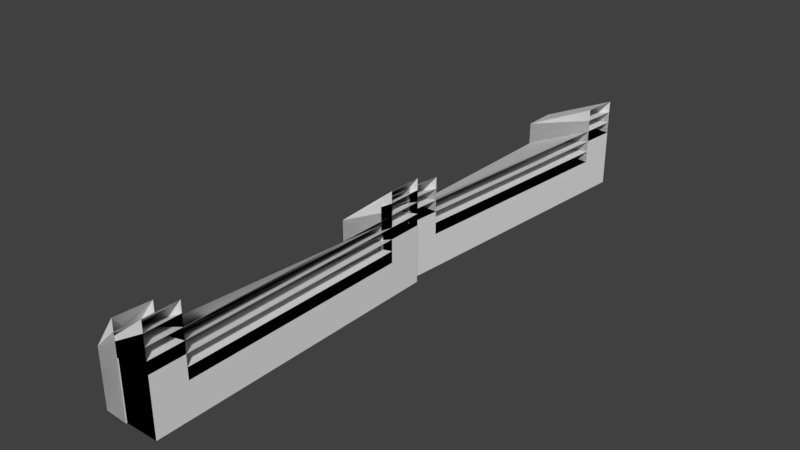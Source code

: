 # Source: StreetTiles.blend  (saved by Blender 2.78.0; exported with 4.5.12 LTS)
import bpy
from mathutils import Matrix  # noqa: F401  (used for matrix-valued properties, if any)

bpy.ops.wm.read_factory_settings(use_empty=True)
scene = bpy.context.scene
scene.name = 'Scene'

# ---- collections
col_collection_1 = bpy.data.collections.new('Collection 1'); scene.collection.children.link(col_collection_1)

# ---- materials (node trees are filled in below, after node groups)
mat_material = bpy.data.materials.new('Material')
mat_material.alpha_threshold = 0.0
mat_material.use_transparent_shadow = False
mat_material.roughness = 0.5
mat_material.line_color = (0.0, 0.0, 0.0, 1.0)

# ---- material node trees

# ---- world
world_world = bpy.data.worlds.new('World'); scene.world = world_world
world_world.color = (0.05088, 0.05088, 0.05088)
world_world.use_sun_shadow = False
world_world.sun_shadow_jitter_overblur = 0.0
world_world.cycles.sampling_method = 'MANUAL'

# ---- meshes
me_lts3_m = bpy.data.meshes.new('LTS3_M')
me_lts3_m.from_pydata([(2.384e-07, 2.7, 0.0), (4.768e-07, 4.7, 0.0), (-2.384e-07, 2.7, 0.3), (7.153e-07, 4.7, 0.3), (2.384e-07, 2.4, 0.0), (-2.384e-07, 2.4, 0.3), (4.768e-07, 5.0, 0.0), (7.153e-07, 5.0, 0.3), (-2.384e-07, 2.7, 0.5), (7.153e-07, 4.7, 0.5), (-2.384e-07, 2.4, 0.5), (7.153e-07, 5.0, 0.5), (0.4619, 2.68, 0.3), (0.6362, 4.672, 0.3), (0.4619, 2.68, 0.6), (0.6362, 4.672, 0.6), (0.4358, 2.381, 0.3), (0.4358, 2.381, 0.6), (0.6624, 4.971, 0.3), (0.6624, 4.971, 0.6), (0.4619, 2.68, 0.8), (0.6362, 4.672, 0.8), (0.4358, 2.381, 0.8), (0.6624, 4.971, 0.8)], [], [(6, 7, 19, 18), (11, 23, 19, 7), (0, 1, 13, 12), (11, 9, 21, 23), (0, 12, 16, 4), (8, 20, 14, 2), (2, 14, 15, 3), (9, 3, 15, 21), (1, 6, 18, 13), (4, 16, 17, 5), (10, 5, 17, 22), (10, 22, 20, 8)])
me_lts3_m.materials.append(mat_material)
me_lts3_m.use_remesh_preserve_volume = False
me_lts3_m.use_remesh_preserve_attributes = False
me_lts3_m.use_mirror_vertex_groups = False
me_lts3_m.update()
me_lts2_m = bpy.data.meshes.new('LTS2_M')
me_lts2_m.from_pydata([(2.384e-07, 2.7, 0.0), (4.768e-07, 4.7, 0.0), (-2.384e-07, 2.7, 0.3), (7.153e-07, 4.7, 0.3), (2.384e-07, 2.4, 0.0), (-2.384e-07, 2.4, 0.3), (4.768e-07, 5.0, 0.0), (7.153e-07, 5.0, 0.3), (-2.384e-07, 2.7, 0.5), (7.153e-07, 4.7, 0.5), (-2.384e-07, 2.4, 0.5), (7.153e-07, 5.0, 0.5), (0.4619, 2.68, 0.2), (0.6362, 4.672, 0.2), (0.4619, 2.68, 0.5), (0.6362, 4.672, 0.5), (0.4358, 2.381, 0.2), (0.4358, 2.381, 0.5), (0.6624, 4.971, 0.2), (0.6624, 4.971, 0.5), (0.4619, 2.68, 0.7), (0.6362, 4.672, 0.7), (0.4358, 2.381, 0.7), (0.6624, 4.971, 0.7)], [], [(6, 7, 19, 18), (11, 23, 19, 7), (0, 1, 13, 12), (11, 9, 21, 23), (0, 12, 16, 4), (8, 20, 14, 2), (2, 14, 15, 3), (9, 3, 15, 21), (1, 6, 18, 13), (4, 16, 17, 5), (10, 5, 17, 22), (10, 22, 20, 8)])
me_lts2_m.materials.append(mat_material)
me_lts2_m.use_remesh_preserve_volume = False
me_lts2_m.use_remesh_preserve_attributes = False
me_lts2_m.use_mirror_vertex_groups = False
me_lts2_m.update()
me_ts3_m = bpy.data.meshes.new('TS3_M')
me_ts3_m.from_pydata([(2.384e-07, 2.7, 0.0), (4.768e-07, 4.7, 0.0), (-2.384e-07, 2.7, 0.3), (7.153e-07, 4.7, 0.3), (2.384e-07, 2.4, 0.0), (-2.384e-07, 2.4, 0.3), (4.768e-07, 5.0, 0.0), (7.153e-07, 5.0, 0.3), (-2.384e-07, 2.7, 0.5), (7.153e-07, 4.7, 0.5), (-2.384e-07, 2.4, 0.5), (7.153e-07, 5.0, 0.5), (0.4358, 4.981, 0.8), (0.2092, 2.391, 0.8), (0.4096, 4.682, 0.8), (0.2353, 2.69, 0.8), (0.4358, 4.981, 0.6), (0.4358, 4.981, 0.3), (0.2092, 2.391, 0.6), (0.2092, 2.391, 0.3), (0.4096, 4.682, 0.6), (0.2353, 2.69, 0.6), (0.4096, 4.682, 0.3), (0.2353, 2.69, 0.3)], [], [(6, 17, 22, 1), (5, 18, 13, 10), (9, 14, 12, 11), (0, 23, 19, 4), (3, 20, 14, 9), (1, 22, 23, 0), (7, 16, 17, 6), (4, 19, 18, 5), (8, 15, 21, 2), (10, 13, 15, 8), (11, 12, 16, 7), (2, 21, 20, 3)])
me_ts3_m.materials.append(mat_material)
me_ts3_m.use_remesh_preserve_volume = False
me_ts3_m.use_remesh_preserve_attributes = False
me_ts3_m.use_mirror_vertex_groups = False
me_ts3_m.update()
me_ts2_m = bpy.data.meshes.new('TS2_M')
me_ts2_m.from_pydata([(2.384e-07, 2.7, 0.0), (4.768e-07, 4.7, 0.0), (-2.384e-07, 2.7, 0.3), (7.153e-07, 4.7, 0.3), (2.384e-07, 2.4, 0.0), (-2.384e-07, 2.4, 0.3), (4.768e-07, 5.0, 0.0), (7.153e-07, 5.0, 0.3), (-2.384e-07, 2.7, 0.5), (7.153e-07, 4.7, 0.5), (-2.384e-07, 2.4, 0.5), (7.153e-07, 5.0, 0.5), (0.4358, 4.981, 0.7), (0.2092, 2.391, 0.7), (0.4096, 4.682, 0.7), (0.2353, 2.69, 0.7), (0.4358, 4.981, 0.5), (0.4358, 4.981, 0.2), (0.2092, 2.391, 0.5), (0.2092, 2.391, 0.2), (0.4096, 4.682, 0.5), (0.2353, 2.69, 0.5), (0.4096, 4.682, 0.2), (0.2353, 2.69, 0.2)], [], [(6, 17, 22, 1), (5, 18, 13, 10), (9, 14, 12, 11), (0, 23, 19, 4), (3, 20, 14, 9), (1, 22, 23, 0), (7, 16, 17, 6), (4, 19, 18, 5), (8, 15, 21, 2), (10, 13, 15, 8), (11, 12, 16, 7), (2, 21, 20, 3)])
me_ts2_m.materials.append(mat_material)
me_ts2_m.use_remesh_preserve_volume = False
me_ts2_m.use_remesh_preserve_attributes = False
me_ts2_m.use_mirror_vertex_groups = False
me_ts2_m.update()
me_ts1_m = bpy.data.meshes.new('TS1_M')
me_ts1_m.from_pydata([(2.384e-07, 2.7, 0.0), (4.768e-07, 4.7, 0.0), (-2.384e-07, 2.7, 0.3), (7.153e-07, 4.7, 0.3), (2.384e-07, 2.4, 0.0), (-2.384e-07, 2.4, 0.3), (4.768e-07, 5.0, 0.0), (7.153e-07, 5.0, 0.3), (-2.384e-07, 2.7, 0.5), (7.153e-07, 4.7, 0.5), (-2.384e-07, 2.4, 0.5), (7.153e-07, 5.0, 0.5), (0.4358, 4.981, 0.6), (0.2092, 2.391, 0.6), (0.4096, 4.682, 0.6), (0.2353, 2.69, 0.6), (0.4358, 4.981, 0.4), (0.4358, 4.981, 0.1), (0.2092, 2.391, 0.4), (0.2092, 2.391, 0.1), (0.4096, 4.682, 0.4), (0.2353, 2.69, 0.4), (0.4096, 4.682, 0.1), (0.2353, 2.69, 0.1)], [], [(6, 17, 22, 1), (5, 18, 13, 10), (9, 14, 12, 11), (0, 23, 19, 4), (3, 20, 14, 9), (1, 22, 23, 0), (7, 16, 17, 6), (4, 19, 18, 5), (8, 15, 21, 2), (10, 13, 15, 8), (11, 12, 16, 7), (2, 21, 20, 3)])
me_ts1_m.materials.append(mat_material)
me_ts1_m.use_remesh_preserve_volume = False
me_ts1_m.use_remesh_preserve_attributes = False
me_ts1_m.use_mirror_vertex_groups = False
me_ts1_m.update()
me_lts1_m = bpy.data.meshes.new('LTS1_M')
me_lts1_m.from_pydata([(2.384e-07, 2.7, 0.0), (4.768e-07, 4.7, 0.0), (-2.384e-07, 2.7, 0.3), (7.153e-07, 4.7, 0.3), (2.384e-07, 2.4, 0.0), (-2.384e-07, 2.4, 0.3), (4.768e-07, 5.0, 0.0), (7.153e-07, 5.0, 0.3), (-2.384e-07, 2.7, 0.5), (7.153e-07, 4.7, 0.5), (-2.384e-07, 2.4, 0.5), (7.153e-07, 5.0, 0.5), (0.4619, 2.68, 0.1), (0.6362, 4.672, 0.1), (0.4619, 2.68, 0.4), (0.6362, 4.672, 0.4), (0.4358, 2.381, 0.1), (0.4358, 2.381, 0.4), (0.6624, 4.971, 0.1), (0.6624, 4.971, 0.4), (0.4619, 2.68, 0.6), (0.6362, 4.672, 0.6), (0.4358, 2.381, 0.6), (0.6624, 4.971, 0.6)], [], [(6, 7, 19, 18), (11, 23, 19, 7), (0, 1, 13, 12), (11, 9, 21, 23), (0, 12, 16, 4), (8, 20, 14, 2), (2, 14, 15, 3), (9, 3, 15, 21), (1, 6, 18, 13), (4, 16, 17, 5), (10, 5, 17, 22), (10, 22, 20, 8)])
me_lts1_m.materials.append(mat_material)
me_lts1_m.use_remesh_preserve_volume = False
me_lts1_m.use_remesh_preserve_attributes = False
me_lts1_m.use_mirror_vertex_groups = False
me_lts1_m.update()
me_ss4_m = bpy.data.meshes.new('SS4_M')
me_ss4_m.from_pydata([(0.5, 2.7, 0.4), (0.0, 2.7, 0.0), (2.384e-07, 4.7, 0.0), (0.5, 4.7, 0.4), (0.5, 2.7, 0.7), (-4.768e-07, 2.7, 0.3), (4.768e-07, 4.7, 0.3), (0.5, 4.7, 0.7), (0.5, 2.4, 0.4), (0.0, 2.4, 0.0), (0.5, 2.4, 0.7), (-4.768e-07, 2.4, 0.3), (2.384e-07, 5.0, 0.0), (0.5, 5.0, 0.4), (4.768e-07, 5.0, 0.3), (0.5, 5.0, 0.7), (0.5, 2.7, 0.9), (-4.768e-07, 2.7, 0.5), (4.768e-07, 4.7, 0.5), (0.5, 4.7, 0.9), (0.5, 2.4, 0.9), (-4.768e-07, 2.4, 0.5), (4.768e-07, 5.0, 0.5), (0.5, 5.0, 0.9)], [], [(0, 1, 2, 3), (4, 7, 6, 5), (8, 10, 11, 9), (12, 14, 15, 13), (1, 0, 8, 9), (3, 2, 12, 13), (18, 19, 23, 22), (16, 17, 21, 20), (6, 7, 19, 18), (11, 10, 20, 21), (4, 5, 17, 16), (15, 14, 22, 23)])
me_ss4_m.materials.append(mat_material)
me_ss4_m.use_remesh_preserve_volume = False
me_ss4_m.use_remesh_preserve_attributes = False
me_ss4_m.use_mirror_vertex_groups = False
me_ss4_m.update()
me_ss3_m = bpy.data.meshes.new('SS3_M')
me_ss3_m.from_pydata([(0.5, 2.7, 0.3), (0.0, 2.7, 0.0), (2.384e-07, 4.7, 0.0), (0.5, 4.7, 0.3), (0.5, 2.7, 0.6), (-4.768e-07, 2.7, 0.3), (4.768e-07, 4.7, 0.3), (0.5, 4.7, 0.6), (0.5, 2.4, 0.3), (0.0, 2.4, 0.0), (0.5, 2.4, 0.6), (-4.768e-07, 2.4, 0.3), (2.384e-07, 5.0, 0.0), (0.5, 5.0, 0.3), (4.768e-07, 5.0, 0.3), (0.5, 5.0, 0.6), (0.5, 2.7, 0.8), (-4.768e-07, 2.7, 0.5), (4.768e-07, 4.7, 0.5), (0.5, 4.7, 0.8), (0.5, 2.4, 0.8), (-4.768e-07, 2.4, 0.5), (4.768e-07, 5.0, 0.5), (0.5, 5.0, 0.8)], [], [(0, 1, 2, 3), (4, 7, 6, 5), (8, 10, 11, 9), (12, 14, 15, 13), (1, 0, 8, 9), (3, 2, 12, 13), (18, 19, 23, 22), (16, 17, 21, 20), (6, 7, 19, 18), (11, 10, 20, 21), (4, 5, 17, 16), (15, 14, 22, 23)])
me_ss3_m.materials.append(mat_material)
me_ss3_m.use_remesh_preserve_volume = False
me_ss3_m.use_remesh_preserve_attributes = False
me_ss3_m.use_mirror_vertex_groups = False
me_ss3_m.update()
me_ss2_m = bpy.data.meshes.new('SS2_M')
me_ss2_m.from_pydata([(0.5, 2.7, 0.2), (0.0, 2.7, 0.0), (2.384e-07, 4.7, 0.0), (0.5, 4.7, 0.2), (0.5, 2.7, 0.5), (-4.768e-07, 2.7, 0.3), (4.768e-07, 4.7, 0.3), (0.5, 4.7, 0.5), (0.5, 2.4, 0.2), (0.0, 2.4, 0.0), (0.5, 2.4, 0.5), (-4.768e-07, 2.4, 0.3), (2.384e-07, 5.0, 0.0), (0.5, 5.0, 0.2), (4.768e-07, 5.0, 0.3), (0.5, 5.0, 0.5), (0.5, 2.7, 0.7), (-4.768e-07, 2.7, 0.5), (4.768e-07, 4.7, 0.5), (0.5, 4.7, 0.7), (0.5, 2.4, 0.7), (-4.768e-07, 2.4, 0.5), (4.768e-07, 5.0, 0.5), (0.5, 5.0, 0.7)], [], [(0, 1, 2, 3), (4, 7, 6, 5), (8, 10, 11, 9), (12, 14, 15, 13), (1, 0, 8, 9), (3, 2, 12, 13), (18, 19, 23, 22), (16, 17, 21, 20), (6, 7, 19, 18), (11, 10, 20, 21), (4, 5, 17, 16), (15, 14, 22, 23)])
me_ss2_m.materials.append(mat_material)
me_ss2_m.use_remesh_preserve_volume = False
me_ss2_m.use_remesh_preserve_attributes = False
me_ss2_m.use_mirror_vertex_groups = False
me_ss2_m.update()
me_ss1_m = bpy.data.meshes.new('SS1_M')
me_ss1_m.from_pydata([(0.5, 2.7, 0.1), (0.0, 2.7, 0.0), (2.384e-07, 4.7, 0.0), (0.5, 4.7, 0.1), (0.5, 2.7, 0.4), (-4.768e-07, 2.7, 0.3), (4.768e-07, 4.7, 0.3), (0.5, 4.7, 0.4), (0.5, 2.4, 0.1), (0.0, 2.4, 0.0), (0.5, 2.4, 0.4), (-4.768e-07, 2.4, 0.3), (2.384e-07, 5.0, 0.0), (0.5, 5.0, 0.1), (4.768e-07, 5.0, 0.3), (0.5, 5.0, 0.4), (0.5, 2.7, 0.6), (-4.768e-07, 2.7, 0.5), (4.768e-07, 4.7, 0.5), (0.5, 4.7, 0.6), (0.5, 2.4, 0.6), (-4.768e-07, 2.4, 0.5), (4.768e-07, 5.0, 0.5), (0.5, 5.0, 0.6)], [], [(0, 1, 2, 3), (4, 7, 6, 5), (8, 10, 11, 9), (12, 14, 15, 13), (1, 0, 8, 9), (3, 2, 12, 13), (18, 19, 23, 22), (16, 17, 21, 20), (6, 7, 19, 18), (11, 10, 20, 21), (4, 5, 17, 16), (15, 14, 22, 23)])
me_ss1_m.materials.append(mat_material)
me_ss1_m.use_remesh_preserve_volume = False
me_ss1_m.use_remesh_preserve_attributes = False
me_ss1_m.use_mirror_vertex_groups = False
me_ss1_m.update()
me_se_m = bpy.data.meshes.new('SE_M')
me_se_m.from_pydata([(0.5, 2.7, 0.0), (0.0, 2.7, 0.0), (2.384e-07, 4.7, 0.0), (0.5, 4.7, 0.0), (0.5, 2.7, 0.3), (-4.768e-07, 2.7, 0.3), (4.768e-07, 4.7, 0.3), (0.5, 4.7, 0.3), (0.5, 2.4, 0.0), (0.0, 2.4, 0.0), (0.5, 2.4, 0.3), (-4.768e-07, 2.4, 0.3), (2.384e-07, 5.0, 0.0), (0.5, 5.0, 0.0), (4.768e-07, 5.0, 0.3), (0.5, 5.0, 0.3), (0.5, 2.7, 0.5), (-4.768e-07, 2.7, 0.5), (4.768e-07, 4.7, 0.5), (0.5, 4.7, 0.5), (0.5, 2.4, 0.5), (-4.768e-07, 2.4, 0.5), (4.768e-07, 5.0, 0.5), (0.5, 5.0, 0.5)], [], [(0, 1, 2, 3), (4, 7, 6, 5), (0, 4, 10, 8), (4, 0, 3, 7), (8, 10, 11, 9), (12, 14, 15, 13), (10, 4, 16, 20), (1, 0, 8, 9), (7, 3, 13, 15), (3, 2, 12, 13), (7, 15, 23, 19), (18, 19, 23, 22), (16, 17, 21, 20), (6, 7, 19, 18), (11, 10, 20, 21), (4, 5, 17, 16), (15, 14, 22, 23)])
me_se_m.materials.append(mat_material)
me_se_m.use_remesh_preserve_volume = False
me_se_m.use_remesh_preserve_attributes = False
me_se_m.use_mirror_vertex_groups = False
me_se_m.update()
me_sm_m = bpy.data.meshes.new('SM_m')
me_sm_m.from_pydata([(0.5, 2.7, 0.0), (0.0, 2.7, 0.0), (2.384e-07, 4.7, 0.0), (0.5, 4.7, 0.0), (0.5, 2.7, 0.3), (-4.768e-07, 2.7, 0.3), (4.768e-07, 4.7, 0.3), (0.5, 4.7, 0.3), (0.5, 2.4, 0.0), (0.0, 2.4, 0.0), (0.5, 2.4, 0.3), (-4.768e-07, 2.4, 0.3), (2.384e-07, 5.0, 0.0), (0.5, 5.0, 0.0), (4.768e-07, 5.0, 0.3), (0.5, 5.0, 0.3), (0.5, 2.7, 0.5), (-4.768e-07, 2.7, 0.5), (4.768e-07, 4.7, 0.5), (0.5, 4.7, 0.5), (0.5, 2.4, 0.5), (-4.768e-07, 2.4, 0.5), (4.768e-07, 5.0, 0.5), (0.5, 5.0, 0.5)], [], [(0, 1, 2, 3), (4, 7, 6, 5), (8, 10, 11, 9), (12, 14, 15, 13), (1, 0, 8, 9), (3, 2, 12, 13), (18, 19, 23, 22), (16, 17, 21, 20), (6, 7, 19, 18), (11, 10, 20, 21), (4, 5, 17, 16), (15, 14, 22, 23)])
me_sm_m.materials.append(mat_material)
me_sm_m.use_remesh_preserve_volume = False
me_sm_m.use_remesh_preserve_attributes = False
me_sm_m.use_mirror_vertex_groups = False
me_sm_m.update()
me_lte_m = bpy.data.meshes.new('LTE_M')
me_lte_m.from_pydata([(2.384e-07, 2.7, 0.0), (4.768e-07, 4.7, 0.0), (-2.384e-07, 2.7, 0.3), (7.153e-07, 4.7, 0.3), (2.384e-07, 2.4, 0.0), (-2.384e-07, 2.4, 0.3), (4.768e-07, 5.0, 0.0), (7.153e-07, 5.0, 0.3), (-2.384e-07, 2.7, 0.5), (7.153e-07, 4.7, 0.5), (-2.384e-07, 2.4, 0.5), (7.153e-07, 5.0, 0.5), (0.4619, 2.68, 0.0), (0.6362, 4.672, 0.0), (0.4619, 2.68, 0.3), (0.6362, 4.672, 0.3), (0.4358, 2.381, 0.0), (0.4358, 2.381, 0.3), (0.6624, 4.971, 0.0), (0.6624, 4.971, 0.3), (0.4619, 2.68, 0.5), (0.6362, 4.672, 0.5), (0.4358, 2.381, 0.5), (0.6624, 4.971, 0.5)], [], [(6, 7, 19, 18), (11, 23, 19, 7), (0, 1, 13, 12), (11, 9, 21, 23), (0, 12, 16, 4), (8, 20, 14, 2), (2, 14, 15, 3), (9, 3, 15, 21), (1, 6, 18, 13), (4, 16, 17, 5), (10, 5, 17, 22), (10, 22, 20, 8), (20, 22, 17, 14), (17, 16, 12, 14), (13, 15, 14, 12), (19, 15, 13, 18), (21, 15, 19, 23)])
me_lte_m.materials.append(mat_material)
me_lte_m.use_remesh_preserve_volume = False
me_lte_m.use_remesh_preserve_attributes = False
me_lte_m.use_mirror_vertex_groups = False
me_lte_m.update()
me_ltm_m = bpy.data.meshes.new('LTM_M')
me_ltm_m.from_pydata([(2.384e-07, 2.7, 0.0), (4.768e-07, 4.7, 0.0), (-2.384e-07, 2.7, 0.3), (7.153e-07, 4.7, 0.3), (2.384e-07, 2.4, 0.0), (-2.384e-07, 2.4, 0.3), (4.768e-07, 5.0, 0.0), (7.153e-07, 5.0, 0.3), (-2.384e-07, 2.7, 0.5), (7.153e-07, 4.7, 0.5), (-2.384e-07, 2.4, 0.5), (7.153e-07, 5.0, 0.5), (0.4619, 2.68, 0.0), (0.6362, 4.672, 0.0), (0.4619, 2.68, 0.3), (0.6362, 4.672, 0.3), (0.4358, 2.381, 0.0), (0.4358, 2.381, 0.3), (0.6624, 4.971, 0.0), (0.6624, 4.971, 0.3), (0.4619, 2.68, 0.5), (0.6362, 4.672, 0.5), (0.4358, 2.381, 0.5), (0.6624, 4.971, 0.5)], [], [(6, 7, 19, 18), (11, 23, 19, 7), (0, 1, 13, 12), (11, 9, 21, 23), (0, 12, 16, 4), (8, 20, 14, 2), (2, 14, 15, 3), (9, 3, 15, 21), (1, 6, 18, 13), (4, 16, 17, 5), (10, 5, 17, 22), (10, 22, 20, 8)])
me_ltm_m.materials.append(mat_material)
me_ltm_m.use_remesh_preserve_volume = False
me_ltm_m.use_remesh_preserve_attributes = False
me_ltm_m.use_mirror_vertex_groups = False
me_ltm_m.update()
me_lts_m = bpy.data.meshes.new('LTS_M')
me_lts_m.from_pydata([(2.384e-07, 2.7, 0.0), (4.768e-07, 4.7, 0.0), (-2.384e-07, 2.7, 0.3), (7.153e-07, 4.7, 0.3), (2.384e-07, 2.4, 0.0), (-2.384e-07, 2.4, 0.3), (4.768e-07, 5.0, 0.0), (7.153e-07, 5.0, 0.3), (-2.384e-07, 2.7, 0.5), (7.153e-07, 4.7, 0.5), (-2.384e-07, 2.4, 0.5), (7.153e-07, 5.0, 0.5), (0.4619, 2.68, 0.0), (0.6362, 4.672, 0.0), (0.4619, 2.68, 0.3), (0.6362, 4.672, 0.3), (0.4358, 2.381, 0.0), (0.4358, 2.381, 0.3), (0.6624, 4.971, 0.0), (0.6624, 4.971, 0.3), (0.4619, 2.68, 0.5), (0.6362, 4.672, 0.5), (0.4358, 2.381, 0.5), (0.6624, 4.971, 0.5)], [], [(6, 7, 19, 18), (11, 23, 19, 7), (0, 1, 13, 12), (11, 9, 21, 23), (0, 12, 16, 4), (8, 20, 14, 2), (2, 14, 15, 3), (9, 3, 15, 21), (1, 6, 18, 13), (4, 16, 17, 5), (10, 5, 17, 22), (10, 22, 20, 8), (11, 7, 3, 9), (7, 6, 1, 3), (1, 0, 2, 3), (8, 2, 5, 10), (5, 2, 0, 4)])
me_lts_m.materials.append(mat_material)
me_lts_m.use_remesh_preserve_volume = False
me_lts_m.use_remesh_preserve_attributes = False
me_lts_m.use_mirror_vertex_groups = False
me_lts_m.update()
me_te_m = bpy.data.meshes.new('TE_M')
me_te_m.from_pydata([(0.0, 2.7, 0.0), (2.384e-07, 4.7, 0.0), (-4.768e-07, 2.7, 0.3), (4.768e-07, 4.7, 0.3), (0.0, 2.4, 0.0), (-4.768e-07, 2.4, 0.3), (2.384e-07, 5.0, 0.0), (4.768e-07, 5.0, 0.3), (-4.768e-07, 2.7, 0.5), (4.768e-07, 4.7, 0.5), (-4.768e-07, 2.4, 0.5), (4.768e-07, 5.0, 0.5), (0.4358, 4.981, 0.5), (0.2092, 2.391, 0.5), (0.4096, 4.682, 0.5), (0.2353, 2.69, 0.5), (0.4358, 4.981, 0.3), (0.4358, 4.981, 0.0), (0.2092, 2.391, 0.3), (0.2092, 2.391, 0.0), (0.4096, 4.682, 0.3), (0.2353, 2.69, 0.3), (0.4096, 4.682, 0.0), (0.2353, 2.69, 0.0)], [], [(6, 17, 22, 1), (5, 18, 13, 10), (9, 14, 12, 11), (0, 23, 19, 4), (3, 20, 14, 9), (1, 22, 23, 0), (7, 16, 17, 6), (4, 19, 18, 5), (8, 15, 21, 2), (10, 13, 15, 8), (11, 12, 16, 7), (2, 21, 20, 3), (21, 15, 13, 18), (19, 23, 21, 18), (20, 21, 23, 22), (17, 16, 20, 22), (16, 12, 14, 20)])
me_te_m.materials.append(mat_material)
me_te_m.use_remesh_preserve_volume = False
me_te_m.use_remesh_preserve_attributes = False
me_te_m.use_mirror_vertex_groups = False
me_te_m.update()
me_tm_m = bpy.data.meshes.new('TM_M')
me_tm_m.from_pydata([(2.384e-07, 2.7, 0.0), (4.768e-07, 4.7, 0.0), (-2.384e-07, 2.7, 0.3), (7.153e-07, 4.7, 0.3), (2.384e-07, 2.4, 0.0), (-2.384e-07, 2.4, 0.3), (4.768e-07, 5.0, 0.0), (7.153e-07, 5.0, 0.3), (-2.384e-07, 2.7, 0.5), (7.153e-07, 4.7, 0.5), (-2.384e-07, 2.4, 0.5), (7.153e-07, 5.0, 0.5), (0.4358, 4.981, 0.5), (0.2092, 2.391, 0.5), (0.4096, 4.682, 0.5), (0.2353, 2.69, 0.5), (0.4358, 4.981, 0.3), (0.4358, 4.981, 0.0), (0.2092, 2.391, 0.3), (0.2092, 2.391, 0.0), (0.4096, 4.682, 0.3), (0.2353, 2.69, 0.3), (0.4096, 4.682, 0.0), (0.2353, 2.69, 0.0)], [], [(6, 17, 22, 1), (5, 18, 13, 10), (9, 14, 12, 11), (0, 23, 19, 4), (3, 20, 14, 9), (1, 22, 23, 0), (7, 16, 17, 6), (4, 19, 18, 5), (8, 15, 21, 2), (10, 13, 15, 8), (11, 12, 16, 7), (2, 21, 20, 3)])
me_tm_m.materials.append(mat_material)
me_tm_m.use_remesh_preserve_volume = False
me_tm_m.use_remesh_preserve_attributes = False
me_tm_m.use_mirror_vertex_groups = False
me_tm_m.update()
me_ts_m = bpy.data.meshes.new('TS_M')
me_ts_m.from_pydata([(0.0, 2.7, 0.0), (2.384e-07, 4.7, 0.0), (-4.768e-07, 2.7, 0.3), (4.768e-07, 4.7, 0.3), (0.0, 2.4, 0.0), (-4.768e-07, 2.4, 0.3), (2.384e-07, 5.0, 0.0), (4.768e-07, 5.0, 0.3), (-4.768e-07, 2.7, 0.5), (4.768e-07, 4.7, 0.5), (-4.768e-07, 2.4, 0.5), (4.768e-07, 5.0, 0.5), (0.4358, 4.981, 0.5), (0.2092, 2.391, 0.5), (0.4096, 4.682, 0.5), (0.2353, 2.69, 0.5), (0.4358, 4.981, 0.3), (0.4358, 4.981, 0.0), (0.2092, 2.391, 0.3), (0.2092, 2.391, 0.0), (0.4096, 4.682, 0.3), (0.2353, 2.69, 0.3), (0.4096, 4.682, 0.0), (0.2353, 2.69, 0.0)], [], [(0, 2, 3, 1), (2, 0, 4, 5), (1, 3, 7, 6), (7, 3, 9, 11), (2, 5, 10, 8), (6, 17, 22, 1), (5, 18, 13, 10), (9, 14, 12, 11), (0, 23, 19, 4), (3, 20, 14, 9), (1, 22, 23, 0), (7, 16, 17, 6), (4, 19, 18, 5), (8, 15, 21, 2), (10, 13, 15, 8), (11, 12, 16, 7), (2, 21, 20, 3)])
me_ts_m.materials.append(mat_material)
me_ts_m.use_remesh_preserve_volume = False
me_ts_m.use_remesh_preserve_attributes = False
me_ts_m.use_mirror_vertex_groups = False
me_ts_m.update()
me_ss_m = bpy.data.meshes.new('SS_M')
me_ss_m.from_pydata([(0.5, 2.7, 0.0), (0.0, 2.7, 0.0), (2.384e-07, 4.7, 0.0), (0.5, 4.7, 0.0), (0.5, 2.7, 0.3), (-4.768e-07, 2.7, 0.3), (4.768e-07, 4.7, 0.3), (0.5, 4.7, 0.3), (0.5, 2.4, 0.0), (0.0, 2.4, 0.0), (0.5, 2.4, 0.3), (-4.768e-07, 2.4, 0.3), (2.384e-07, 5.0, 0.0), (0.5, 5.0, 0.0), (4.768e-07, 5.0, 0.3), (0.5, 5.0, 0.3), (0.5, 2.7, 0.5), (-4.768e-07, 2.7, 0.5), (4.768e-07, 4.7, 0.5), (0.5, 4.7, 0.5), (0.5, 2.4, 0.5), (-4.768e-07, 2.4, 0.5), (4.768e-07, 5.0, 0.5), (0.5, 5.0, 0.5)], [], [(0, 1, 2, 3), (4, 7, 6, 5), (1, 5, 6, 2), (5, 1, 9, 11), (8, 10, 11, 9), (12, 14, 15, 13), (1, 0, 8, 9), (3, 2, 12, 13), (2, 6, 14, 12), (18, 19, 23, 22), (16, 17, 21, 20), (6, 7, 19, 18), (11, 10, 20, 21), (14, 6, 18, 22), (5, 11, 21, 17), (4, 5, 17, 16), (15, 14, 22, 23)])
me_ss_m.materials.append(mat_material)
me_ss_m.use_remesh_preserve_volume = False
me_ss_m.use_remesh_preserve_attributes = False
me_ss_m.use_mirror_vertex_groups = False
me_ss_m.update()

# ---- objects
ob_largeturnstep3 = bpy.data.objects.new('LargeTurnStep3', me_lts3_m)
ob_lts3_b = bpy.data.objects.new('LTS3_B', None)
ob_lts3_a = bpy.data.objects.new('LTS3_A', None)
ob_largeturnstep2 = bpy.data.objects.new('LargeTurnStep2', me_lts2_m)
ob_lts2_a = bpy.data.objects.new('LTS2_A', None)
ob_lts2_b = bpy.data.objects.new('LTS2_B', None)
ob_turnstep3 = bpy.data.objects.new('TurnStep3', me_ts3_m)
ob_ts3_b = bpy.data.objects.new('TS3_B', None)
ob_ts3_a = bpy.data.objects.new('TS3_A', None)
ob_turnstep2 = bpy.data.objects.new('TurnStep2', me_ts2_m)
ob_ts2_a = bpy.data.objects.new('TS2_A', None)
ob_ts2_b = bpy.data.objects.new('TS2_B', None)
ob_turnstep1 = bpy.data.objects.new('TurnStep1', me_ts1_m)
ob_ts1_b = bpy.data.objects.new('TS1_B', None)
ob_ts1_a = bpy.data.objects.new('TS1_A', None)
ob_largeturnstep1 = bpy.data.objects.new('LargeTurnStep1', me_lts1_m)
ob_lts1_b = bpy.data.objects.new('LTS1_B', None)
ob_lts1_a = bpy.data.objects.new('LTS1_A', None)
ob_straightstep4 = bpy.data.objects.new('StraightStep4', me_ss4_m)
ob_ss4_b = bpy.data.objects.new('SS4_B', None)
ob_ss4_a = bpy.data.objects.new('SS4_A', None)
ob_straightstep3 = bpy.data.objects.new('StraightStep3', me_ss3_m)
ob_ss3_a = bpy.data.objects.new('SS3_A', None)
ob_ss3_b = bpy.data.objects.new('SS3_B', None)
ob_straightstep2 = bpy.data.objects.new('StraightStep2', me_ss2_m)
ob_ss2_b = bpy.data.objects.new('SS2_B', None)
ob_ss2_a = bpy.data.objects.new('SS2_A', None)
ob_straightstep1 = bpy.data.objects.new('StraightStep1', me_ss1_m)
ob_ss1_a = bpy.data.objects.new('SS1_A', None)
ob_ss1_b = bpy.data.objects.new('SS1_B', None)
ob_straightend = bpy.data.objects.new('StraightEnd', me_se_m)
ob_se_a = bpy.data.objects.new('SE_A', None)
ob_se_b = bpy.data.objects.new('SE_B', None)
ob_straighmed = bpy.data.objects.new('StraighMed', me_sm_m)
ob_sm_b = bpy.data.objects.new('SM_B', None)
ob_sm_a = bpy.data.objects.new('SM_A', None)
ob_largeturnend = bpy.data.objects.new('LargeTurnEnd', me_lte_m)
ob_lte_b = bpy.data.objects.new('LTE_B', None)
ob_lte_a = bpy.data.objects.new('LTE_A', None)
ob_largeturnmid = bpy.data.objects.new('LargeTurnMid', me_ltm_m)
ob_ltm_a = bpy.data.objects.new('LTM_A', None)
ob_ltm_b = bpy.data.objects.new('LTM_B', None)
ob_largeturnstart = bpy.data.objects.new('LargeTurnStart', me_lts_m)
ob_lts_b = bpy.data.objects.new('LTS_B', None)
ob_lts_a = bpy.data.objects.new('LTS_A', None)
ob_turnend = bpy.data.objects.new('TurnEnd', me_te_m)
ob_te_b = bpy.data.objects.new('TE_B', None)
ob_te_a = bpy.data.objects.new('TE_A', None)
ob_turnmid = bpy.data.objects.new('TurnMid', me_tm_m)
ob_tm_a = bpy.data.objects.new('TM_A', None)
ob_tm_b = bpy.data.objects.new('TM_B', None)
ob_turnstart = bpy.data.objects.new('TurnStart', me_ts_m)
ob_ts_a = bpy.data.objects.new('TS_A', None)
ob_ts_b = bpy.data.objects.new('TS_B', None)
ob_straightstart = bpy.data.objects.new('StraightStart', me_ss_m)
ob_ssb = bpy.data.objects.new('SSB', None)
ob_ss_a = bpy.data.objects.new('SS_A', None)

# ---- transforms, parenting, visibility, modifiers, constraints
ob_largeturnstep3.location = (-2.5, -1.1, 0.0)
ob_largeturnstep3.lock_rotations_4d = False
ob_largeturnstep3.empty_display_type = 'ARROWS'
ob_largeturnstep3.lineart.crease_threshold = 0.0
ob_lts3_b.parent = ob_largeturnstep3
ob_lts3_b.matrix_parent_inverse = Matrix(((1.0, 7.451e-09, 0.0, 2.5), (0.0, 1.0, 0.0, 1.1), (0.0, 0.0, 1.0, 0.0), (0.0, 0.0, 0.0, 1.0)))
ob_lts3_b.location = (-1.951, 2.576, 0.6)
ob_lts3_b.rotation_euler = (0.0, -0.0, -0.08727)
ob_lts3_b.empty_image_offset = (0.0, 0.0)
ob_lts3_b.lineart.crease_threshold = 0.0
ob_lts3_a.parent = ob_largeturnstep3
ob_lts3_a.matrix_parent_inverse = Matrix(((1.0, 7.451e-09, 0.0, 2.5), (0.0, 1.0, 0.0, 1.1), (0.0, 0.0, 1.0, 0.0), (0.0, 0.0, 0.0, 1.0)))
ob_lts3_a.location = (-2.5, 2.6, 0.3)
ob_lts3_a.empty_image_offset = (0.0, 0.0)
ob_lts3_a.lineart.crease_threshold = 0.0
ob_largeturnstep2.location = (-2.5, -1.1, 0.0)
ob_largeturnstep2.lock_rotations_4d = False
ob_largeturnstep2.empty_display_type = 'ARROWS'
ob_largeturnstep2.lineart.crease_threshold = 0.0
ob_lts2_a.parent = ob_largeturnstep2
ob_lts2_a.matrix_parent_inverse = Matrix(((1.0, 7.451e-09, 0.0, 2.5), (0.0, 1.0, 0.0, 1.1), (0.0, 0.0, 1.0, 0.0), (0.0, 0.0, 0.0, 1.0)))
ob_lts2_a.location = (-2.5, 2.6, 0.3)
ob_lts2_a.empty_image_offset = (0.0, 0.0)
ob_lts2_a.lineart.crease_threshold = 0.0
ob_lts2_b.parent = ob_largeturnstep2
ob_lts2_b.matrix_parent_inverse = Matrix(((1.0, 7.451e-09, 0.0, 2.5), (0.0, 1.0, 0.0, 1.1), (0.0, 0.0, 1.0, 0.0), (0.0, 0.0, 0.0, 1.0)))
ob_lts2_b.location = (-1.951, 2.576, 0.5)
ob_lts2_b.rotation_euler = (0.0, -0.0, -0.08727)
ob_lts2_b.empty_image_offset = (0.0, 0.0)
ob_lts2_b.lineart.crease_threshold = 0.0
ob_turnstep3.location = (-2.5, -3.7, 0.0)
ob_turnstep3.lock_rotations_4d = False
ob_turnstep3.empty_display_type = 'ARROWS'
ob_turnstep3.lineart.crease_threshold = 0.0
ob_ts3_b.parent = ob_turnstep3
ob_ts3_b.matrix_parent_inverse = Matrix(((1.0, 0.0, 0.0, 2.5), (1.103e-07, 1.0, 0.0, 3.7), (0.0, 0.0, 1.0, 0.0), (0.0, 0.0, 0.0, 1.0)))
ob_ts3_b.location = (-2.178, -0.01408, 0.5)
ob_ts3_b.rotation_euler = (0.0, 0.0, -0.08727)
ob_ts3_b.empty_image_offset = (0.0, 0.0)
ob_ts3_b.lineart.crease_threshold = 0.0
ob_ts3_a.parent = ob_turnstep3
ob_ts3_a.matrix_parent_inverse = Matrix(((1.0, 0.0, 0.0, 2.5), (1.103e-07, 1.0, 0.0, 3.7), (0.0, 0.0, 1.0, 0.0), (0.0, 0.0, 0.0, 1.0)))
ob_ts3_a.location = (-2.5, 3.353e-07, 0.3)
ob_ts3_a.empty_image_offset = (0.0, 0.0)
ob_ts3_a.lineart.crease_threshold = 0.0
ob_turnstep2.location = (-2.5, -3.7, 0.0)
ob_turnstep2.lock_rotations_4d = False
ob_turnstep2.empty_display_type = 'ARROWS'
ob_turnstep2.lineart.crease_threshold = 0.0
ob_ts2_a.parent = ob_turnstep2
ob_ts2_a.matrix_parent_inverse = Matrix(((1.0, 0.0, 0.0, 2.5), (1.103e-07, 1.0, 0.0, 3.7), (0.0, 0.0, 1.0, 0.0), (0.0, 0.0, 0.0, 1.0)))
ob_ts2_a.location = (-2.5, 3.353e-07, 0.3)
ob_ts2_a.empty_image_offset = (0.0, 0.0)
ob_ts2_a.lineart.crease_threshold = 0.0
ob_ts2_b.parent = ob_turnstep2
ob_ts2_b.matrix_parent_inverse = Matrix(((1.0, 0.0, 0.0, 2.5), (1.103e-07, 1.0, 0.0, 3.7), (0.0, 0.0, 1.0, 0.0), (0.0, 0.0, 0.0, 1.0)))
ob_ts2_b.location = (-2.178, -0.01408, 0.5)
ob_ts2_b.rotation_euler = (0.0, 0.0, -0.08727)
ob_ts2_b.empty_image_offset = (0.0, 0.0)
ob_ts2_b.lineart.crease_threshold = 0.0
ob_turnstep1.location = (-2.5, -3.7, 0.0)
ob_turnstep1.lock_rotations_4d = False
ob_turnstep1.empty_display_type = 'ARROWS'
ob_turnstep1.lineart.crease_threshold = 0.0
ob_ts1_b.parent = ob_turnstep1
ob_ts1_b.matrix_parent_inverse = Matrix(((1.0, 0.0, 0.0, 2.5), (1.103e-07, 1.0, 0.0, 3.7), (0.0, 0.0, 1.0, 0.0), (0.0, 0.0, 0.0, 1.0)))
ob_ts1_b.location = (-2.178, -0.01408, 0.4)
ob_ts1_b.rotation_euler = (0.0, 0.0, -0.08727)
ob_ts1_b.empty_image_offset = (0.0, 0.0)
ob_ts1_b.lineart.crease_threshold = 0.0
ob_ts1_a.parent = ob_turnstep1
ob_ts1_a.matrix_parent_inverse = Matrix(((1.0, 0.0, 0.0, 2.5), (1.103e-07, 1.0, 0.0, 3.7), (0.0, 0.0, 1.0, 0.0), (0.0, 0.0, 0.0, 1.0)))
ob_ts1_a.location = (-2.5, 3.353e-07, 0.3)
ob_ts1_a.empty_image_offset = (0.0, 0.0)
ob_ts1_a.lineart.crease_threshold = 0.0
ob_largeturnstep1.location = (-2.5, -1.1, 0.0)
ob_largeturnstep1.lock_rotations_4d = False
ob_largeturnstep1.empty_display_type = 'ARROWS'
ob_largeturnstep1.lineart.crease_threshold = 0.0
ob_lts1_b.parent = ob_largeturnstep1
ob_lts1_b.matrix_parent_inverse = Matrix(((1.0, 7.451e-09, 0.0, 2.5), (0.0, 1.0, 0.0, 1.1), (0.0, 0.0, 1.0, 0.0), (0.0, 0.0, 0.0, 1.0)))
ob_lts1_b.location = (-1.951, 2.576, 0.4)
ob_lts1_b.rotation_euler = (0.0, -0.0, -0.08727)
ob_lts1_b.empty_image_offset = (0.0, 0.0)
ob_lts1_b.lineart.crease_threshold = 0.0
ob_lts1_a.parent = ob_largeturnstep1
ob_lts1_a.matrix_parent_inverse = Matrix(((1.0, 7.451e-09, 0.0, 2.5), (0.0, 1.0, 0.0, 1.1), (0.0, 0.0, 1.0, 0.0), (0.0, 0.0, 0.0, 1.0)))
ob_lts1_a.location = (-2.5, 2.6, 0.3)
ob_lts1_a.empty_image_offset = (0.0, 0.0)
ob_lts1_a.lineart.crease_threshold = 0.0
ob_straightstep4.location = (-2.5, -3.7, 0.0)
ob_straightstep4.lock_rotations_4d = False
ob_straightstep4.empty_display_type = 'ARROWS'
ob_straightstep4.lineart.crease_threshold = 0.0
ob_ss4_b.parent = ob_straightstep4
ob_ss4_b.matrix_parent_inverse = Matrix(((1.0, 0.0, 0.0, 2.5), (1.103e-07, 1.0, 0.0, 3.7), (0.0, 0.0, 1.0, 0.0), (0.0, 0.0, 0.0, 1.0)))
ob_ss4_b.location = (-2.0, 2.384e-07, 0.7)
ob_ss4_b.empty_image_offset = (0.0, 0.0)
ob_ss4_b.lineart.crease_threshold = 0.0
ob_ss4_a.parent = ob_straightstep4
ob_ss4_a.matrix_parent_inverse = Matrix(((1.0, 0.0, 0.0, 2.5), (1.103e-07, 1.0, 0.0, 3.7), (0.0, 0.0, 1.0, 0.0), (0.0, 0.0, 0.0, 1.0)))
ob_ss4_a.location = (-2.5, 3.353e-07, 0.3)
ob_ss4_a.empty_image_offset = (0.0, 0.0)
ob_ss4_a.lineart.crease_threshold = 0.0
ob_straightstep3.location = (-2.5, -3.7, 0.0)
ob_straightstep3.lock_rotations_4d = False
ob_straightstep3.empty_display_type = 'ARROWS'
ob_straightstep3.lineart.crease_threshold = 0.0
ob_ss3_a.parent = ob_straightstep3
ob_ss3_a.matrix_parent_inverse = Matrix(((1.0, 0.0, 0.0, 2.5), (1.103e-07, 1.0, 0.0, 3.7), (0.0, 0.0, 1.0, 0.0), (0.0, 0.0, 0.0, 1.0)))
ob_ss3_a.location = (-2.5, 3.353e-07, 0.3)
ob_ss3_a.empty_image_offset = (0.0, 0.0)
ob_ss3_a.lineart.crease_threshold = 0.0
ob_ss3_b.parent = ob_straightstep3
ob_ss3_b.matrix_parent_inverse = Matrix(((1.0, 0.0, 0.0, 2.5), (1.103e-07, 1.0, 0.0, 3.7), (0.0, 0.0, 1.0, 0.0), (0.0, 0.0, 0.0, 1.0)))
ob_ss3_b.location = (-2.0, 2.384e-07, 0.6)
ob_ss3_b.empty_image_offset = (0.0, 0.0)
ob_ss3_b.lineart.crease_threshold = 0.0
ob_straightstep2.location = (-2.5, -3.7, 0.0)
ob_straightstep2.lock_rotations_4d = False
ob_straightstep2.empty_display_type = 'ARROWS'
ob_straightstep2.lineart.crease_threshold = 0.0
ob_ss2_b.parent = ob_straightstep2
ob_ss2_b.matrix_parent_inverse = Matrix(((1.0, 0.0, 0.0, 2.5), (1.103e-07, 1.0, 0.0, 3.7), (0.0, 0.0, 1.0, 0.0), (0.0, 0.0, 0.0, 1.0)))
ob_ss2_b.location = (-2.0, 2.384e-07, 0.5)
ob_ss2_b.empty_image_offset = (0.0, 0.0)
ob_ss2_b.lineart.crease_threshold = 0.0
ob_ss2_a.parent = ob_straightstep2
ob_ss2_a.matrix_parent_inverse = Matrix(((1.0, 0.0, 0.0, 2.5), (1.103e-07, 1.0, 0.0, 3.7), (0.0, 0.0, 1.0, 0.0), (0.0, 0.0, 0.0, 1.0)))
ob_ss2_a.location = (-2.5, 3.353e-07, 0.3)
ob_ss2_a.empty_image_offset = (0.0, 0.0)
ob_ss2_a.lineart.crease_threshold = 0.0
ob_straightstep1.location = (-2.5, -3.7, 0.0)
ob_straightstep1.lock_rotations_4d = False
ob_straightstep1.empty_display_type = 'ARROWS'
ob_straightstep1.lineart.crease_threshold = 0.0
ob_ss1_a.parent = ob_straightstep1
ob_ss1_a.matrix_parent_inverse = Matrix(((1.0, 0.0, 0.0, 2.5), (1.103e-07, 1.0, 0.0, 3.7), (0.0, 0.0, 1.0, 0.0), (0.0, 0.0, 0.0, 1.0)))
ob_ss1_a.location = (-2.5, 3.353e-07, 0.3)
ob_ss1_a.empty_image_offset = (0.0, 0.0)
ob_ss1_a.lineart.crease_threshold = 0.0
ob_ss1_b.parent = ob_straightstep1
ob_ss1_b.matrix_parent_inverse = Matrix(((1.0, 0.0, 0.0, 2.5), (1.103e-07, 1.0, 0.0, 3.7), (0.0, 0.0, 1.0, 0.0), (0.0, 0.0, 0.0, 1.0)))
ob_ss1_b.location = (-2.0, 2.384e-07, 0.4)
ob_ss1_b.empty_image_offset = (0.0, 0.0)
ob_ss1_b.lineart.crease_threshold = 0.0
ob_straightend.location = (-2.5, -3.7, 0.0)
ob_straightend.lock_rotations_4d = False
ob_straightend.empty_display_type = 'ARROWS'
ob_straightend.lineart.crease_threshold = 0.0
ob_se_a.parent = ob_straightend
ob_se_a.matrix_parent_inverse = Matrix(((1.0, 0.0, 0.0, 2.5), (1.103e-07, 1.0, 0.0, 3.7), (0.0, 0.0, 1.0, 0.0), (0.0, 0.0, 0.0, 1.0)))
ob_se_a.location = (-2.5, 3.353e-07, 0.3)
ob_se_a.empty_image_offset = (0.0, 0.0)
ob_se_a.lineart.crease_threshold = 0.0
ob_se_b.parent = ob_straightend
ob_se_b.matrix_parent_inverse = Matrix(((1.0, 0.0, 0.0, 2.5), (1.103e-07, 1.0, 0.0, 3.7), (0.0, 0.0, 1.0, 0.0), (0.0, 0.0, 0.0, 1.0)))
ob_se_b.location = (-2.0, 2.384e-07, 0.3)
ob_se_b.empty_image_offset = (0.0, 0.0)
ob_se_b.lineart.crease_threshold = 0.0
ob_straighmed.location = (-2.5, -3.7, 0.0)
ob_straighmed.lock_rotations_4d = False
ob_straighmed.empty_display_type = 'ARROWS'
ob_straighmed.lineart.crease_threshold = 0.0
ob_sm_b.parent = ob_straighmed
ob_sm_b.matrix_parent_inverse = Matrix(((1.0, 0.0, 0.0, 2.5), (1.103e-07, 1.0, 0.0, 3.7), (0.0, 0.0, 1.0, 0.0), (0.0, 0.0, 0.0, 1.0)))
ob_sm_b.location = (-2.0, 2.384e-07, 0.3)
ob_sm_b.empty_image_offset = (0.0, 0.0)
ob_sm_b.lineart.crease_threshold = 0.0
ob_sm_a.parent = ob_straighmed
ob_sm_a.matrix_parent_inverse = Matrix(((1.0, 0.0, 0.0, 2.5), (1.103e-07, 1.0, 0.0, 3.7), (0.0, 0.0, 1.0, 0.0), (0.0, 0.0, 0.0, 1.0)))
ob_sm_a.location = (-2.5, 3.353e-07, 0.3)
ob_sm_a.empty_image_offset = (0.0, 0.0)
ob_sm_a.lineart.crease_threshold = 0.0
ob_largeturnend.location = (-2.5, -1.1, 0.0)
ob_largeturnend.lock_rotations_4d = False
ob_largeturnend.empty_display_type = 'ARROWS'
ob_largeturnend.lineart.crease_threshold = 0.0
ob_lte_b.parent = ob_largeturnend
ob_lte_b.matrix_parent_inverse = Matrix(((1.0, 7.451e-09, 0.0, 2.5), (0.0, 1.0, 0.0, 1.1), (0.0, 0.0, 1.0, 0.0), (0.0, 0.0, 0.0, 1.0)))
ob_lte_b.location = (-1.951, 2.576, 0.3)
ob_lte_b.rotation_euler = (0.0, -0.0, -0.08727)
ob_lte_b.empty_image_offset = (0.0, 0.0)
ob_lte_b.lineart.crease_threshold = 0.0
ob_lte_a.parent = ob_largeturnend
ob_lte_a.matrix_parent_inverse = Matrix(((1.0, 7.451e-09, 0.0, 2.5), (0.0, 1.0, 0.0, 1.1), (0.0, 0.0, 1.0, 0.0), (0.0, 0.0, 0.0, 1.0)))
ob_lte_a.location = (-2.5, 2.6, 0.3)
ob_lte_a.empty_image_offset = (0.0, 0.0)
ob_lte_a.lineart.crease_threshold = 0.0
ob_largeturnmid.location = (-2.5, -1.1, 0.0)
ob_largeturnmid.lock_rotations_4d = False
ob_largeturnmid.empty_display_type = 'ARROWS'
ob_largeturnmid.lineart.crease_threshold = 0.0
ob_ltm_a.parent = ob_largeturnmid
ob_ltm_a.matrix_parent_inverse = Matrix(((1.0, 7.451e-09, 0.0, 2.5), (0.0, 1.0, 0.0, 1.1), (0.0, 0.0, 1.0, 0.0), (0.0, 0.0, 0.0, 1.0)))
ob_ltm_a.location = (-2.5, 2.6, 0.3)
ob_ltm_a.empty_image_offset = (0.0, 0.0)
ob_ltm_a.lineart.crease_threshold = 0.0
ob_ltm_b.parent = ob_largeturnmid
ob_ltm_b.matrix_parent_inverse = Matrix(((1.0, 7.451e-09, 0.0, 2.5), (0.0, 1.0, 0.0, 1.1), (0.0, 0.0, 1.0, 0.0), (0.0, 0.0, 0.0, 1.0)))
ob_ltm_b.location = (-1.951, 2.576, 0.3)
ob_ltm_b.rotation_euler = (0.0, -0.0, -0.08727)
ob_ltm_b.empty_image_offset = (0.0, 0.0)
ob_ltm_b.lineart.crease_threshold = 0.0
ob_largeturnstart.location = (-2.5, -1.1, 0.0)
ob_largeturnstart.lock_rotations_4d = False
ob_largeturnstart.empty_display_type = 'ARROWS'
ob_largeturnstart.lineart.crease_threshold = 0.0
ob_lts_b.parent = ob_largeturnstart
ob_lts_b.matrix_parent_inverse = Matrix(((1.0, 7.451e-09, 0.0, 2.5), (0.0, 1.0, 0.0, 1.1), (0.0, 0.0, 1.0, 0.0), (0.0, 0.0, 0.0, 1.0)))
ob_lts_b.location = (-1.951, 2.576, 0.3)
ob_lts_b.rotation_euler = (0.0, -0.0, -0.08727)
ob_lts_b.empty_image_offset = (0.0, 0.0)
ob_lts_b.lineart.crease_threshold = 0.0
ob_lts_a.parent = ob_largeturnstart
ob_lts_a.matrix_parent_inverse = Matrix(((1.0, 7.451e-09, 0.0, 2.5), (0.0, 1.0, 0.0, 1.1), (0.0, 0.0, 1.0, 0.0), (0.0, 0.0, 0.0, 1.0)))
ob_lts_a.location = (-2.5, 2.6, 0.3)
ob_lts_a.empty_image_offset = (0.0, 0.0)
ob_lts_a.lineart.crease_threshold = 0.0
ob_turnend.location = (-2.5, -3.7, 0.0)
ob_turnend.lock_rotations_4d = False
ob_turnend.empty_display_type = 'ARROWS'
ob_turnend.lineart.crease_threshold = 0.0
ob_te_b.parent = ob_turnend
ob_te_b.matrix_parent_inverse = Matrix(((1.0, 0.0, 0.0, 2.5), (1.103e-07, 1.0, 0.0, 3.7), (0.0, 0.0, 1.0, 0.0), (0.0, 0.0, 0.0, 1.0)))
ob_te_b.location = (-2.178, -0.01408, 0.3)
ob_te_b.rotation_euler = (0.0, 0.0, -0.08727)
ob_te_b.empty_image_offset = (0.0, 0.0)
ob_te_b.lineart.crease_threshold = 0.0
ob_te_a.parent = ob_turnend
ob_te_a.matrix_parent_inverse = Matrix(((1.0, 0.0, 0.0, 2.5), (1.103e-07, 1.0, 0.0, 3.7), (0.0, 0.0, 1.0, 0.0), (0.0, 0.0, 0.0, 1.0)))
ob_te_a.location = (-2.5, 3.353e-07, 0.3)
ob_te_a.empty_image_offset = (0.0, 0.0)
ob_te_a.lineart.crease_threshold = 0.0
ob_turnmid.location = (-2.5, -3.7, 0.0)
ob_turnmid.lock_rotations_4d = False
ob_turnmid.empty_display_type = 'ARROWS'
ob_turnmid.lineart.crease_threshold = 0.0
ob_tm_a.parent = ob_turnmid
ob_tm_a.matrix_parent_inverse = Matrix(((1.0, 0.0, 0.0, 2.5), (1.103e-07, 1.0, 0.0, 3.7), (0.0, 0.0, 1.0, 0.0), (0.0, 0.0, 0.0, 1.0)))
ob_tm_a.location = (-2.5, 3.353e-07, 0.3)
ob_tm_a.empty_image_offset = (0.0, 0.0)
ob_tm_a.lineart.crease_threshold = 0.0
ob_tm_b.parent = ob_turnmid
ob_tm_b.matrix_parent_inverse = Matrix(((1.0, 0.0, 0.0, 2.5), (1.103e-07, 1.0, 0.0, 3.7), (0.0, 0.0, 1.0, 0.0), (0.0, 0.0, 0.0, 1.0)))
ob_tm_b.location = (-2.178, -0.01408, 0.3)
ob_tm_b.rotation_euler = (0.0, 0.0, -0.08727)
ob_tm_b.empty_image_offset = (0.0, 0.0)
ob_tm_b.lineart.crease_threshold = 0.0
ob_turnstart.location = (-2.5, -3.7, 0.0)
ob_turnstart.lock_rotations_4d = False
ob_turnstart.empty_display_type = 'ARROWS'
ob_turnstart.lineart.crease_threshold = 0.0
ob_ts_a.parent = ob_turnstart
ob_ts_a.matrix_parent_inverse = Matrix(((1.0, 0.0, 0.0, 2.5), (1.103e-07, 1.0, 0.0, 3.7), (0.0, 0.0, 1.0, 0.0), (0.0, 0.0, 0.0, 1.0)))
ob_ts_a.location = (-2.5, 3.353e-07, 0.3)
ob_ts_a.empty_image_offset = (0.0, 0.0)
ob_ts_a.lineart.crease_threshold = 0.0
ob_ts_b.parent = ob_turnstart
ob_ts_b.matrix_parent_inverse = Matrix(((1.0, 0.0, 0.0, 2.5), (1.103e-07, 1.0, 0.0, 3.7), (0.0, 0.0, 1.0, 0.0), (0.0, 0.0, 0.0, 1.0)))
ob_ts_b.location = (-2.178, -0.01408, 0.3)
ob_ts_b.rotation_euler = (0.0, 0.0, -0.08727)
ob_ts_b.empty_image_offset = (0.0, 0.0)
ob_ts_b.lineart.crease_threshold = 0.0
ob_straightstart.location = (-2.5, -3.7, 0.0)
ob_straightstart.lock_rotations_4d = False
ob_straightstart.empty_display_type = 'ARROWS'
ob_straightstart.lineart.crease_threshold = 0.0
ob_ssb.parent = ob_straightstart
ob_ssb.matrix_parent_inverse = Matrix(((1.0, 0.0, 0.0, 2.5), (1.103e-07, 1.0, 0.0, 3.7), (0.0, 0.0, 1.0, 0.0), (0.0, 0.0, 0.0, 1.0)))
ob_ssb.location = (-2.0, 2.384e-07, 0.3)
ob_ssb.empty_image_offset = (0.0, 0.0)
ob_ssb.lineart.crease_threshold = 0.0
ob_ss_a.parent = ob_straightstart
ob_ss_a.matrix_parent_inverse = Matrix(((1.0, 0.0, 0.0, 2.5), (1.103e-07, 1.0, 0.0, 3.7), (0.0, 0.0, 1.0, 0.0), (0.0, 0.0, 0.0, 1.0)))
ob_ss_a.location = (-2.5, 3.353e-07, 0.3)
ob_ss_a.empty_image_offset = (0.0, 0.0)
ob_ss_a.lineart.crease_threshold = 0.0

# ---- collection membership
col_collection_1.objects.link(ob_largeturnstep3)
col_collection_1.objects.link(ob_lts3_b)
col_collection_1.objects.link(ob_lts3_a)
col_collection_1.objects.link(ob_largeturnstep2)
col_collection_1.objects.link(ob_lts2_a)
col_collection_1.objects.link(ob_lts2_b)
col_collection_1.objects.link(ob_turnstep3)
col_collection_1.objects.link(ob_ts3_b)
col_collection_1.objects.link(ob_ts3_a)
col_collection_1.objects.link(ob_turnstep2)
col_collection_1.objects.link(ob_ts2_a)
col_collection_1.objects.link(ob_ts2_b)
col_collection_1.objects.link(ob_turnstep1)
col_collection_1.objects.link(ob_ts1_b)
col_collection_1.objects.link(ob_ts1_a)
col_collection_1.objects.link(ob_largeturnstep1)
col_collection_1.objects.link(ob_lts1_b)
col_collection_1.objects.link(ob_lts1_a)
col_collection_1.objects.link(ob_straightstep4)
col_collection_1.objects.link(ob_ss4_b)
col_collection_1.objects.link(ob_ss4_a)
col_collection_1.objects.link(ob_straightstep3)
col_collection_1.objects.link(ob_ss3_a)
col_collection_1.objects.link(ob_ss3_b)
col_collection_1.objects.link(ob_straightstep2)
col_collection_1.objects.link(ob_ss2_b)
col_collection_1.objects.link(ob_ss2_a)
col_collection_1.objects.link(ob_straightstep1)
col_collection_1.objects.link(ob_ss1_a)
col_collection_1.objects.link(ob_ss1_b)
col_collection_1.objects.link(ob_straightend)
col_collection_1.objects.link(ob_se_a)
col_collection_1.objects.link(ob_se_b)
col_collection_1.objects.link(ob_straighmed)
col_collection_1.objects.link(ob_sm_b)
col_collection_1.objects.link(ob_sm_a)
col_collection_1.objects.link(ob_largeturnend)
col_collection_1.objects.link(ob_lte_b)
col_collection_1.objects.link(ob_lte_a)
col_collection_1.objects.link(ob_largeturnmid)
col_collection_1.objects.link(ob_ltm_a)
col_collection_1.objects.link(ob_ltm_b)
col_collection_1.objects.link(ob_largeturnstart)
col_collection_1.objects.link(ob_lts_b)
col_collection_1.objects.link(ob_lts_a)
col_collection_1.objects.link(ob_turnend)
col_collection_1.objects.link(ob_te_b)
col_collection_1.objects.link(ob_te_a)
col_collection_1.objects.link(ob_turnmid)
col_collection_1.objects.link(ob_tm_a)
col_collection_1.objects.link(ob_tm_b)
col_collection_1.objects.link(ob_turnstart)
col_collection_1.objects.link(ob_ts_a)
col_collection_1.objects.link(ob_ts_b)
col_collection_1.objects.link(ob_straightstart)
col_collection_1.objects.link(ob_ssb)
col_collection_1.objects.link(ob_ss_a)

# ---- scene / render settings (as saved in the file)
scene.frame_start = 1; scene.frame_end = 250; scene.frame_set(1)
scene.render.engine = 'BLENDER_EEVEE_NEXT'
scene.render.resolution_percentage = 50
scene.render.dither_intensity = 0.0
scene.cycles.use_denoising = False
scene.cycles.samples = 128
scene.cycles.sampling_pattern = 'TABULATED_SOBOL'
scene.cycles.light_sampling_threshold = 0.0
scene.cycles.use_adaptive_sampling = False
scene.cycles.use_light_tree = False
scene.cycles.blur_glossy = 0.0
scene.cycles.sample_clamp_indirect = 0.0
scene.view_settings.view_transform = 'Standard'
bpy.context.view_layer.update()

# ---- added for rendering (the .blend has no active camera and no usable light): camera, sun
cam_auto = bpy.data.cameras.new('AutoCamera')
cam_auto.lens = 50.0
cam_auto.sensor_width = 36.0
cam_auto.clip_end = 1000.0
ob_auto_camera = bpy.data.objects.new('AutoCamera', cam_auto)
scene.collection.objects.link(ob_auto_camera)
ob_auto_camera.location = (2.76046, -4.61969, 4.39342)
ob_auto_camera.rotation_euler = (1.09748, -7.21219e-08, 0.694738)
scene.camera = ob_auto_camera
light_auto_sun = bpy.data.lights.new('AutoSun', 'SUN')
light_auto_sun.energy = 3.0
light_auto_sun.angle = 0.0523599
ob_auto_sun = bpy.data.objects.new('AutoSun', light_auto_sun)
scene.collection.objects.link(ob_auto_sun)
ob_auto_sun.rotation_euler = (0.872665, 0.174533, 0.523599)
bpy.context.view_layer.update()
